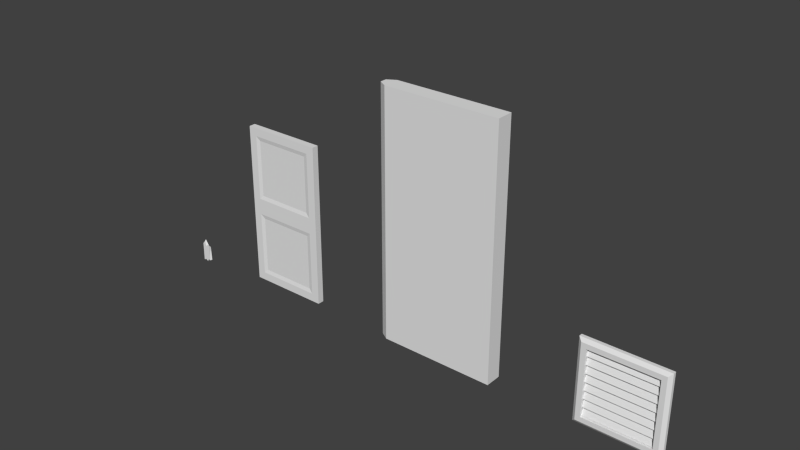 # Source: doors.blend  (saved by Blender 2.70.0; exported with 4.5.12 LTS)
import bpy
from mathutils import Matrix  # noqa: F401  (used for matrix-valued properties, if any)

bpy.ops.wm.read_factory_settings(use_empty=True)
scene = bpy.context.scene
scene.name = 'Scene'

# ---- collections
col_collection_1 = bpy.data.collections.new('Collection 1'); scene.collection.children.link(col_collection_1)

# ---- world
world_world = bpy.data.worlds.new('World'); scene.world = world_world
world_world.color = (0.05088, 0.05088, 0.05088)
world_world.use_sun_shadow = False
world_world.sun_shadow_jitter_overblur = 0.0
world_world.cycles.sampling_method = 'MANUAL'
world_world.cycles.sample_map_resolution = 256

# ---- meshes
me_cube_001 = bpy.data.meshes.new('Cube.001')
me_cube_001.from_pydata([(-0.5, -1.222e-07, 0.04), (-0.5, 1.0, 0.04), (0.5, 1.0, 0.04), (0.5, -1.222e-07, 0.04), (-0.46, 0.04, 0.07), (-0.46, 0.96, 0.07), (0.46, 0.96, 0.07), (0.46, 0.04, 0.07), (-0.4, 0.1, 0.07), (-0.4, 0.9, 0.07), (0.4, 0.9, 0.07), (0.4, 0.1, 0.07), (-0.4, 0.1, 7.55e-09), (-0.4, 0.9, 6.795e-08), (0.4, 0.9, 6.795e-08), (0.4, 0.1, 7.55e-09), (-0.5, -1.252e-07, 7.451e-08), (-0.5, 1.0, 0.0), (0.5, 1.0, 0.0), (0.5, -1.252e-07, 7.451e-08), (-0.4, 0.808, 0.048), (-0.4, 0.804, 0.039), (0.4, 0.804, 0.039), (0.4, 0.808, 0.048), (-0.4, 0.9, 0.01), (-0.4, 0.896, 0.001), (0.4, 0.896, 0.001), (0.4, 0.9, 0.01), (-0.4, 0.708, 0.048), (-0.4, 0.704, 0.039), (0.4, 0.704, 0.039), (0.4, 0.708, 0.048), (-0.4, 0.8, 0.01), (-0.4, 0.796, 0.001), (0.4, 0.796, 0.001), (0.4, 0.8, 0.01), (-0.4, 0.608, 0.048), (-0.4, 0.604, 0.039), (0.4, 0.604, 0.039), (0.4, 0.608, 0.048), (-0.4, 0.7, 0.01), (-0.4, 0.696, 0.001), (0.4, 0.696, 0.001), (0.4, 0.7, 0.01), (-0.4, 0.508, 0.048), (-0.4, 0.504, 0.039), (0.4, 0.504, 0.039), (0.4, 0.508, 0.048), (-0.4, 0.6, 0.01), (-0.4, 0.596, 0.001), (0.4, 0.596, 0.001), (0.4, 0.6, 0.01), (-0.4, 0.408, 0.048), (-0.4, 0.404, 0.039), (0.4, 0.404, 0.039), (0.4, 0.408, 0.048), (-0.4, 0.5, 0.01), (-0.4, 0.496, 0.001), (0.4, 0.496, 0.001), (0.4, 0.5, 0.01), (-0.4, 0.308, 0.048), (-0.4, 0.304, 0.039), (0.4, 0.304, 0.039), (0.4, 0.308, 0.048), (-0.4, 0.4, 0.01), (-0.4, 0.396, 0.001), (0.4, 0.396, 0.001), (0.4, 0.4, 0.01), (-0.4, 0.208, 0.048), (-0.4, 0.204, 0.039), (0.4, 0.204, 0.039), (0.4, 0.208, 0.048), (-0.4, 0.3, 0.01), (-0.4, 0.296, 0.001), (0.4, 0.296, 0.001), (0.4, 0.3, 0.01), (0.4, 0.2, 0.01), (0.4, 0.196, 0.001), (-0.4, 0.196, 0.001), (-0.4, 0.2, 0.01), (0.4, 0.108, 0.048), (0.4, 0.104, 0.039), (-0.4, 0.104, 0.039), (-0.4, 0.108, 0.048)], [], [(4, 5, 1, 0), (5, 6, 2, 1), (6, 7, 3, 2), (7, 4, 0, 3), (3, 0, 16, 19), (8, 11, 15, 12), (8, 9, 5, 4), (9, 10, 6, 5), (10, 11, 7, 6), (11, 8, 4, 7), (11, 10, 14, 15), (10, 9, 13, 14), (9, 8, 12, 13), (2, 3, 19, 18), (1, 2, 18, 17), (0, 1, 17, 16), (24, 25, 21, 20), (25, 26, 22, 21), (26, 27, 23, 22), (27, 24, 20, 23), (20, 21, 22, 23), (27, 26, 25, 24), (32, 33, 29, 28), (33, 34, 30, 29), (34, 35, 31, 30), (35, 32, 28, 31), (28, 29, 30, 31), (35, 34, 33, 32), (40, 41, 37, 36), (41, 42, 38, 37), (42, 43, 39, 38), (43, 40, 36, 39), (36, 37, 38, 39), (43, 42, 41, 40), (48, 49, 45, 44), (49, 50, 46, 45), (50, 51, 47, 46), (51, 48, 44, 47), (44, 45, 46, 47), (51, 50, 49, 48), (56, 57, 53, 52), (57, 58, 54, 53), (58, 59, 55, 54), (59, 56, 52, 55), (52, 53, 54, 55), (59, 58, 57, 56), (64, 65, 61, 60), (65, 66, 62, 61), (66, 67, 63, 62), (67, 64, 60, 63), (60, 61, 62, 63), (67, 66, 65, 64), (72, 73, 69, 68), (73, 74, 70, 69), (74, 75, 71, 70), (75, 72, 68, 71), (68, 69, 70, 71), (75, 74, 73, 72), (83, 82, 81, 80), (77, 76, 80, 81), (78, 77, 81, 82), (76, 77, 78, 79), (76, 79, 83, 80), (79, 78, 82, 83), (13, 17, 18, 14), (14, 18, 19, 15), (15, 19, 16, 12), (12, 16, 17, 13)])
_uv = me_cube_001.uv_layers.new(name='UVMap')
_uv.uv.foreach_set('vector', [0.77, 0.52, 0.77, 0.98, 0.75, 1.0, 0.75, 0.5, 0.77, 0.98, 1.23, 0.98, 1.25, 1.0, 0.75, 1.0, 0.23, 0.98, 0.23, 0.52, 0.25, 0.5, 0.25, 1.0, 0.23, 0.52, -0.23, 0.52, -0.25, 0.5, 0.25, 0.5, 0.25, 0.52, -0.25, 0.52, -0.25, 0.5, 0.25, 0.5, 0.8, 0.535, 1.2, 0.535, 1.2, 0.5, 0.8, 0.5, 0.8, 0.55, 0.8, 0.95, 0.77, 0.98, 0.77, 0.52, 0.8, 0.95, 1.2, 0.95, 1.23, 0.98, 0.77, 0.98, 0.2, 0.95, 0.2, 0.55, 0.23, 0.52, 0.23, 0.98, 0.2, 0.55, -0.2, 0.55, -0.23, 0.52, 0.23, 0.52, 0.55, 0.535, 0.95, 0.535, 0.95, 0.5, 0.55, 0.5, 0.2, 0.535, -0.2, 0.535, -0.2, 0.5, 0.2, 0.5, 0.95, 0.535, 0.55, 0.535, 0.55, 0.5, 0.95, 0.5, 0.0, 0.52, -0.5, 0.52, -0.5, 0.5, 0.0, 0.5, 0.75, 0.52, 1.25, 0.52, 1.25, 0.5, 0.75, 0.5, 0.5, 0.52, 1.0, 0.52, 1.0, 0.5, 0.5, 0.5, 0.95, 0.505, 0.948, 0.5005, 0.902, 0.5195, 0.904, 0.524, 0.8, 0.948, 1.2, 0.948, 1.2, 0.902, 0.8, 0.902, 0.948, 0.5005, 0.95, 0.505, 0.904, 0.524, 0.902, 0.5195, 0.2, 0.95, -0.2, 0.95, -0.2, 0.904, 0.2, 0.904, 0.8, 0.524, 0.8, 0.5195, 1.2, 0.5195, 1.2, 0.524, 0.2, 0.505, 0.2, 0.5005, -0.2, 0.5005, -0.2, 0.505, 0.9, 0.505, 0.898, 0.5005, 0.852, 0.5195, 0.854, 0.524, 0.8, 0.898, 1.2, 0.898, 1.2, 0.852, 0.8, 0.852, 0.898, 0.5005, 0.9, 0.505, 0.854, 0.524, 0.852, 0.5195, 0.2, 0.9, -0.2, 0.9, -0.2, 0.854, 0.2, 0.854, 0.8, 0.524, 0.8, 0.5195, 1.2, 0.5195, 1.2, 0.524, 0.2, 0.505, 0.2, 0.5005, -0.2, 0.5005, -0.2, 0.505, 0.85, 0.505, 0.848, 0.5005, 0.802, 0.5195, 0.804, 0.524, 0.8, 0.848, 1.2, 0.848, 1.2, 0.802, 0.8, 0.802, 0.848, 0.5005, 0.85, 0.505, 0.804, 0.524, 0.802, 0.5195, 0.2, 0.85, -0.2, 0.85, -0.2, 0.804, 0.2, 0.804, 0.8, 0.524, 0.8, 0.5195, 1.2, 0.5195, 1.2, 0.524, 0.2, 0.505, 0.2, 0.5005, -0.2, 0.5005, -0.2, 0.505, 0.8, 0.505, 0.798, 0.5005, 0.752, 0.5195, 0.754, 0.524, 0.8, 0.798, 1.2, 0.798, 1.2, 0.752, 0.8, 0.752, 0.798, 0.5005, 0.8, 0.505, 0.754, 0.524, 0.752, 0.5195, 0.2, 0.8, -0.2, 0.8, -0.2, 0.754, 0.2, 0.754, 0.8, 0.524, 0.8, 0.5195, 1.2, 0.5195, 1.2, 0.524, 0.2, 0.505, 0.2, 0.5005, -0.2, 0.5005, -0.2, 0.505, 0.75, 0.505, 0.748, 0.5005, 0.702, 0.5195, 0.704, 0.524, 0.8, 0.748, 1.2, 0.748, 1.2, 0.702, 0.8, 0.702, 0.748, 0.5005, 0.75, 0.505, 0.704, 0.524, 0.702, 0.5195, 0.2, 0.75, -0.2, 0.75, -0.2, 0.704, 0.2, 0.704, 0.8, 0.524, 0.8, 0.5195, 1.2, 0.5195, 1.2, 0.524, 0.2, 0.505, 0.2, 0.5005, -0.2, 0.5005, -0.2, 0.505, 0.7, 0.505, 0.698, 0.5005, 0.652, 0.5195, 0.654, 0.524, 0.8, 0.698, 1.2, 0.698, 1.2, 0.652, 0.8, 0.652, 0.698, 0.5005, 0.7, 0.505, 0.654, 0.524, 0.652, 0.5195, 0.2, 0.7, -0.2, 0.7, -0.2, 0.654, 0.2, 0.654, 0.8, 0.524, 0.8, 0.5195, 1.2, 0.5195, 1.2, 0.524, 0.2, 0.505, 0.2, 0.5005, -0.2, 0.5005, -0.2, 0.505, 0.65, 0.505, 0.648, 0.5005, 0.602, 0.5195, 0.604, 0.524, 0.8, 0.648, 1.2, 0.648, 1.2, 0.602, 0.8, 0.602, 0.648, 0.5005, 0.65, 0.505, 0.604, 0.524, 0.602, 0.5195, 0.2, 0.65, -0.2, 0.65, -0.2, 0.604, 0.2, 0.604, 0.8, 0.524, 0.8, 0.5195, 1.2, 0.5195, 1.2, 0.524, 0.2, 0.505, 0.2, 0.5005, -0.2, 0.5005, -0.2, 0.505, 0.8, 0.524, 0.8, 0.5195, 1.2, 0.5195, 1.2, 0.524, 0.598, 0.5005, 0.6, 0.505, 0.554, 0.524, 0.552, 0.5195, 0.8, 0.598, 1.2, 0.598, 1.2, 0.552, 0.8, 0.552, 0.2, 0.505, 0.2, 0.5005, -0.2, 0.5005, -0.2, 0.505, 0.2, 0.6, -0.2, 0.6, -0.2, 0.554, 0.2, 0.554, 0.6, 0.505, 0.598, 0.5005, 0.552, 0.5195, 0.554, 0.524, 0.8, 0.95, 0.75, 1.0, 1.25, 1.0, 1.2, 0.95, 0.2, 0.95, 0.25, 1.0, 0.25, 0.5, 0.2, 0.55, 0.2, 0.55, 0.25, 0.5, -0.25, 0.5, -0.2, 0.55, 0.8, 0.55, 0.75, 0.5, 0.75, 1.0, 0.8, 0.95])
me_cube_001.use_remesh_preserve_volume = False
me_cube_001.use_remesh_preserve_attributes = False
me_cube_001.use_mirror_vertex_groups = False
me_cube_001.update()
me_cube_002 = bpy.data.meshes.new('Cube.002')
me_cube_002.from_pydata([(-0.06157, -0.138, 0.012), (-0.05721, -0.1075, -0.012), (0.0593, -0.1127, -0.012), (0.04014, -0.1197, 0.012), (-0.05895, 0.1003, 0.012), (-0.05895, 0.1003, -0.012), (0.04972, 0.07156, -0.012), (0.04885, 0.09508, 0.012), (-0.03244, 0.1534, -0.012), (0.001045, 0.1003, -0.012), (0.02582, 0.0733, -0.012), (0.01972, -0.07959, -0.012), (0.001045, -0.1397, -0.012), (-0.03157, -0.1057, -0.012), (0.03105, 0.1125, 0.012), (0.0001741, 0.07853, 0.012), (-0.02895, 0.1343, 0.012), (-0.0307, -0.1231, 0.012), (0.001045, -0.1397, 0.012), (0.02582, -0.104, 0.012)], [], [(4, 5, 1, 0), (10, 6, 2, 11), (6, 7, 3, 2), (16, 4, 0, 17), (19, 11, 2, 3), (16, 8, 5, 4), (5, 8, 13, 1), (8, 9, 12, 13), (9, 10, 11, 12), (7, 14, 19, 3), (14, 15, 18, 19), (15, 16, 17, 18), (0, 1, 13, 17), (17, 13, 12, 18), (18, 12, 11, 19), (7, 6, 10, 14), (14, 10, 9, 15), (15, 9, 8, 16)])
_uv = me_cube_002.uv_layers.new(name='UVMap')
_uv.uv.foreach_set('vector', [0.494, 0.5502, 0.506, 0.5502, 0.506, 0.4463, 0.494, 0.431, 0.01291, 0.5367, 0.02486, 0.5358, 0.02965, 0.4437, 0.009861, 0.4602, 0.506, 0.5358, 0.494, 0.5475, 0.494, 0.4402, 0.506, 0.4437, 0.9855, 0.5671, 0.9705, 0.5502, 0.9692, 0.431, 0.9847, 0.4384, 0.01291, 0.494, 0.009861, 0.506, 0.02965, 0.506, 0.02007, 0.494, 0.494, 0.5671, 0.506, 0.5767, 0.506, 0.5502, 0.494, 0.5502, 0.9705, 0.5502, 0.9838, 0.5767, 0.9842, 0.4471, 0.9714, 0.4463, 0.9838, 0.5767, 1.001, 0.5502, 1.001, 0.4302, 0.9842, 0.4471, 0.0005226, 0.5502, 0.01291, 0.5367, 0.009861, 0.4602, 0.0005226, 0.4302, 0.02443, 0.5475, 0.01552, 0.5562, 0.01291, 0.448, 0.02007, 0.4402, 0.01552, 0.5562, 8.707e-05, 0.5393, 0.0005226, 0.4302, 0.01291, 0.448, 8.707e-05, 0.5393, -0.01448, 0.5671, -0.01535, 0.4384, 0.0005226, 0.4302, 0.9692, 0.494, 0.9714, 0.506, 0.9842, 0.506, 0.9847, 0.494, 0.9847, 0.494, 0.9842, 0.506, 1.001, 0.506, 1.001, 0.494, 0.494, 0.4302, 0.506, 0.4302, 0.506, 0.4602, 0.494, 0.448, 0.02443, 0.5475, 0.02486, 0.5358, 0.01291, 0.5367, 0.01552, 0.5562, 0.01552, 0.494, 0.01291, 0.506, 0.0005226, 0.506, 8.707e-05, 0.494, 0.494, 0.5393, 0.506, 0.5502, 0.506, 0.5767, 0.494, 0.5671])
me_cube_002.use_remesh_preserve_volume = False
me_cube_002.use_remesh_preserve_attributes = False
me_cube_002.use_mirror_vertex_groups = False
me_cube_002.update()
me_cube = bpy.data.meshes.new('Cube')
me_cube.from_pydata([(0.0, -7.248e-08, -0.04), (0.0, 3.0, -0.04), (1.5, 3.0, -0.1), (1.5, -6.795e-08, -0.1), (0.0, 7.248e-08, 0.04), (0.0, 3.0, 0.04), (1.5, 3.0, 0.1), (1.5, 6.795e-08, 0.1), (0.1, 3.0, 0.1), (0.1, 3.0, -0.1), (0.1, -7.55e-09, 0.1), (0.1, 7.55e-09, -0.1)], [], [(4, 5, 1, 0), (8, 6, 2, 9), (6, 7, 3, 2), (10, 4, 0, 11), (11, 9, 2, 3), (10, 8, 5, 4), (5, 8, 9, 1), (7, 10, 11, 3), (0, 1, 9, 11), (7, 6, 8, 10)])
_uv = me_cube.uv_layers.new(name='UVMap')
_uv.uv.foreach_set('vector', [0.5166, 0.0, 0.5166, 1.0, 0.4902, 1.0, 0.4902, 0.0, 0.211, 0.7984, 0.211, 0.3383, 0.2768, 0.3383, 0.2768, 0.7984, 0.7578, 1.0, 0.7578, 0.0, 0.6914, 0.0, 0.6914, 1.0, 0.993, 0.4648, 1.01, 0.4357, 1.034, 0.4356, 1.051, 0.4646, 0.4658, 0.0, 0.4658, 1.0, 0.0, 1.0, 0.0, 0.0, 0.4932, 0.0, 0.4932, 1.0, 0.4551, 1.0, 0.4551, 0.0, 0.2307, 0.8312, 0.211, 0.7984, 0.2768, 0.7984, 0.257, 0.8312, 0.9943, 0.8713, 0.993, 0.4648, 1.051, 0.4646, 1.052, 0.8711, 0.4932, 0.0, 0.4932, 1.0, 0.4551, 1.0, 0.4551, 0.0, 0.0, 0.0, 0.0, 1.0, 0.4648, 1.0, 0.4648, 0.0])
me_cube.use_remesh_preserve_volume = False
me_cube.use_remesh_preserve_attributes = False
me_cube.use_mirror_vertex_groups = False
me_cube.update()
me_cube_004 = bpy.data.meshes.new('Cube.004')
me_cube_004.from_pydata([(1.0, 1.0, -0.04), (-1.332e-17, 3.02e-09, -0.04), (1.332e-17, 2.0, 0.04), (-1.332e-17, 2.0, -0.04), (1.0, 2.0, 0.04), (1.0, 2.0, -0.04), (1.0, -3.02e-09, 0.04), (1.0, 3.02e-09, -0.04), (0.0, -3.02e-09, 0.04), (-1.332e-17, 1.0, -0.04), (1.0, 1.0, 0.04), (6.661e-18, 1.0, 0.04), (0.9, 0.9, 0.04), (0.9, 0.1, 0.04), (0.1, 0.1, 0.04), (0.1, 0.9, 0.04), (0.1, 1.1, 0.04), (0.1, 1.9, 0.04), (0.9, 1.1, 0.04), (0.9, 1.9, 0.04), (0.1, 1.1, -0.04), (0.1, 1.9, -0.04), (0.9, 1.1, -0.04), (0.9, 1.9, -0.04), (0.9, 0.9, -0.04), (0.9, 0.1, -0.04), (0.1, 0.9, -0.04), (0.1, 0.1, -0.04), (0.85, 0.85, 0.03), (0.85, 0.15, 0.03), (0.15, 0.15, 0.03), (0.15, 0.85, 0.03), (0.15, 1.15, 0.03), (0.15, 1.85, 0.03), (0.85, 1.15, 0.03), (0.85, 1.85, 0.03), (0.15, 1.15, -0.03), (0.15, 1.85, -0.03), (0.85, 1.15, -0.03), (0.85, 1.85, -0.03), (0.85, 0.85, -0.03), (0.85, 0.15, -0.03), (0.15, 0.85, -0.03), (0.15, 0.15, -0.03)], [], [(2, 4, 5, 3), (38, 36, 37, 39), (10, 6, 7, 0), (31, 30, 29, 28), (11, 2, 3, 9), (7, 6, 8, 1), (41, 43, 42, 40), (4, 10, 0, 5), (33, 32, 34, 35), (8, 11, 9, 1), (12, 13, 6, 10), (13, 14, 8, 6), (14, 15, 11, 8), (15, 12, 10, 11), (16, 17, 2, 11), (19, 18, 10, 4), (17, 19, 4, 2), (18, 16, 11, 10), (21, 20, 9, 3), (22, 23, 5, 0), (23, 21, 3, 5), (20, 22, 0, 9), (25, 24, 0, 7), (26, 27, 1, 9), (27, 25, 7, 1), (24, 26, 9, 0), (28, 29, 13, 12), (29, 30, 14, 13), (30, 31, 15, 14), (31, 28, 12, 15), (32, 33, 17, 16), (35, 34, 18, 19), (33, 35, 19, 17), (34, 32, 16, 18), (37, 36, 20, 21), (38, 39, 23, 22), (39, 37, 21, 23), (36, 38, 22, 20), (41, 40, 24, 25), (42, 43, 27, 26), (43, 41, 25, 27), (40, 42, 26, 24)])
_uv = me_cube_004.uv_layers.new(name='UVMap')
_uv.uv.foreach_set('vector', [0.5, 0.52, 1.0, 0.52, 1.0, 0.48, 0.5, 0.48, 0.925, 0.075, 0.575, 0.075, 0.575, 0.425, 0.925, 0.425, 0.0, 0.52, -0.5, 0.52, -0.5, 0.48, 0.0, 0.48, 0.575, 0.925, 0.575, 0.575, 0.925, 0.575, 0.925, 0.925, 0.0, 0.52, 0.5, 0.52, 0.5, 0.48, 0.0, 0.48, 0.0, 0.48, 0.0, 0.52, -0.5, 0.52, -0.5, 0.48, 0.925, 0.575, 0.575, 0.575, 0.575, 0.925, 0.925, 0.925, 0.5, 0.52, 0.0, 0.52, 0.0, 0.48, 0.5, 0.48, 0.575, 0.425, 0.575, 0.075, 0.925, 0.075, 0.925, 0.425, 0.5, 0.52, 1.0, 0.52, 1.0, 0.48, 0.5, 0.48, 0.95, 0.95, 0.95, 0.55, 1.0, 0.5, 1.0, 1.0, 0.95, 0.55, 0.55, 0.55, 0.5, 0.5, 1.0, 0.5, 0.55, 0.55, 0.55, 0.95, 0.5, 1.0, 0.5, 0.5, 0.55, 0.95, 0.95, 0.95, 1.0, 1.0, 0.5, 1.0, 0.55, 0.05, 0.55, 0.45, 0.5, 0.5, 0.5, 0.0, 0.95, 0.45, 0.95, 0.05, 1.0, 0.0, 1.0, 0.5, 0.55, 0.45, 0.95, 0.45, 1.0, 0.5, 0.5, 0.5, 0.95, 0.05, 0.55, 0.05, 0.5, 0.0, 1.0, 0.0, 0.55, 0.45, 0.55, 0.05, 0.5, 0.0, 0.5, 0.5, 0.95, 0.05, 0.95, 0.45, 1.0, 0.5, 1.0, 0.0, 0.95, 0.45, 0.55, 0.45, 0.5, 0.5, 1.0, 0.5, 0.55, 0.05, 0.95, 0.05, 1.0, 0.0, 0.5, 0.0, 0.95, 0.55, 0.95, 0.95, 1.0, 1.0, 1.0, 0.5, 0.55, 0.95, 0.55, 0.55, 0.5, 0.5, 0.5, 1.0, 0.55, 0.55, 0.95, 0.55, 1.0, 0.5, 0.5, 0.5, 0.95, 0.95, 0.55, 0.95, 0.5, 1.0, 1.0, 1.0, 0.925, 0.925, 0.925, 0.575, 0.95, 0.55, 0.95, 0.95, 0.925, 0.575, 0.575, 0.575, 0.55, 0.55, 0.95, 0.55, 0.575, 0.575, 0.575, 0.925, 0.55, 0.95, 0.55, 0.55, 0.575, 0.925, 0.925, 0.925, 0.95, 0.95, 0.55, 0.95, 0.575, 0.075, 0.575, 0.425, 0.55, 0.45, 0.55, 0.05, 0.925, 0.425, 0.925, 0.075, 0.95, 0.05, 0.95, 0.45, 0.575, 0.425, 0.925, 0.425, 0.95, 0.45, 0.55, 0.45, 0.925, 0.075, 0.575, 0.075, 0.55, 0.05, 0.95, 0.05, 0.575, 0.425, 0.575, 0.075, 0.55, 0.05, 0.55, 0.45, 0.925, 0.075, 0.925, 0.425, 0.95, 0.45, 0.95, 0.05, 0.925, 0.425, 0.575, 0.425, 0.55, 0.45, 0.95, 0.45, 0.575, 0.075, 0.925, 0.075, 0.95, 0.05, 0.55, 0.05, 0.925, 0.575, 0.925, 0.925, 0.95, 0.95, 0.95, 0.55, 0.575, 0.925, 0.575, 0.575, 0.55, 0.55, 0.55, 0.95, 0.575, 0.575, 0.925, 0.575, 0.95, 0.55, 0.55, 0.55, 0.925, 0.925, 0.575, 0.925, 0.55, 0.95, 0.95, 0.95])
me_cube_004.use_remesh_preserve_volume = False
me_cube_004.use_remesh_preserve_attributes = False
me_cube_004.use_mirror_vertex_groups = False
me_cube_004.update()

# ---- objects
ob_door_vent = bpy.data.objects.new('door_vent', me_cube_001)
ob_debris_wood_0 = bpy.data.objects.new('debris_wood_0', me_cube_002)
ob_door_blast = bpy.data.objects.new('door_blast', me_cube)
ob_door_wood_single = bpy.data.objects.new('door_wood_single', me_cube_004)

# ---- transforms, parenting, visibility, modifiers, constraints
ob_door_vent.location = (5.0, 0.0, 0.0)
ob_door_vent.rotation_euler = (1.571, 0.0, 0.0)
ob_door_vent.lineart.crease_threshold = 0.0
ob_debris_wood_0.location = (-1.0, 0.0, 0.0)
ob_debris_wood_0.rotation_euler = (1.571, 2.22e-16, 2.22e-16)
ob_debris_wood_0.lineart.crease_threshold = 0.0
ob_door_blast.location = (2.0, 0.0, 0.0)
ob_door_blast.rotation_euler = (1.571, -0.0, 0.0)
ob_door_blast.lineart.crease_threshold = 0.0
ob_door_wood_single.location = (0.0, 0.0, 0.0)
ob_door_wood_single.rotation_euler = (1.571, 2.22e-16, 2.22e-16)
ob_door_wood_single.lineart.crease_threshold = 0.0

# ---- collection membership
col_collection_1.objects.link(ob_door_vent)
col_collection_1.objects.link(ob_debris_wood_0)
col_collection_1.objects.link(ob_door_blast)
col_collection_1.objects.link(ob_door_wood_single)

# ---- scene / render settings (as saved in the file)
scene.frame_start = 1; scene.frame_end = 250; scene.frame_set(1)
scene.render.engine = 'BLENDER_EEVEE_NEXT'
scene.render.image_settings.color_mode = 'RGB'
scene.render.image_settings.compression = 90
scene.render.resolution_percentage = 50
scene.render.dither_intensity = 0.0
scene.cycles.use_denoising = False
scene.cycles.samples = 10
scene.cycles.sampling_pattern = 'TABULATED_SOBOL'
scene.cycles.light_sampling_threshold = 0.0
scene.cycles.use_adaptive_sampling = False
scene.cycles.use_light_tree = False
scene.cycles.blur_glossy = 0.0
scene.cycles.volume_bounces = 1
scene.cycles.pixel_filter_type = 'GAUSSIAN'
scene.cycles.sample_clamp_indirect = 0.0
scene.view_settings.view_transform = 'Standard'
bpy.context.view_layer.update()

# ---- added for rendering (the .blend has no active camera and no usable light): camera, sun
cam_auto = bpy.data.cameras.new('AutoCamera')
cam_auto.lens = 50.0
cam_auto.sensor_width = 36.0
cam_auto.clip_end = 1000.0
ob_auto_camera = bpy.data.objects.new('AutoCamera', cam_auto)
scene.collection.objects.link(ob_auto_camera)
ob_auto_camera.location = (8.95189, -8.07921, 6.81629)
ob_auto_camera.rotation_euler = (1.09748, -7.21219e-08, 0.694738)
scene.camera = ob_auto_camera
light_auto_sun = bpy.data.lights.new('AutoSun', 'SUN')
light_auto_sun.energy = 3.0
light_auto_sun.angle = 0.0523599
ob_auto_sun = bpy.data.objects.new('AutoSun', light_auto_sun)
scene.collection.objects.link(ob_auto_sun)
ob_auto_sun.rotation_euler = (0.872665, 0.174533, 0.523599)
bpy.context.view_layer.update()

